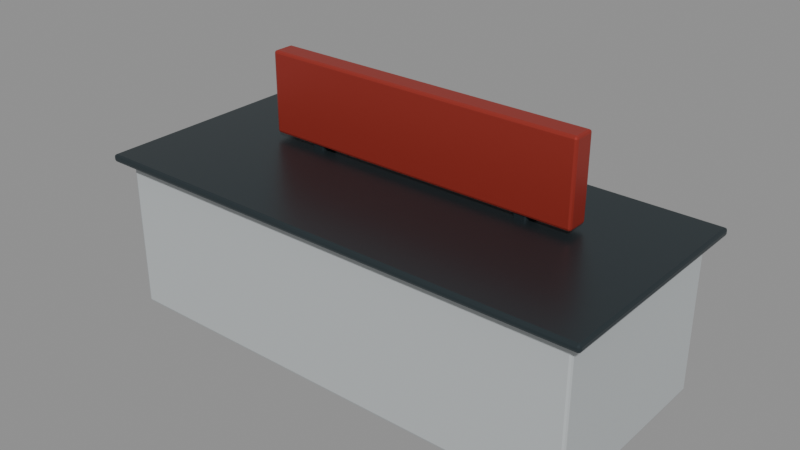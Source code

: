 # Source: model.blend  (saved by Blender 4.3.34; exported with 4.5.12 LTS)
import bpy
from mathutils import Matrix  # noqa: F401  (used for matrix-valued properties, if any)

bpy.ops.wm.read_factory_settings(use_empty=True)
scene = bpy.context.scene
scene.name = 'Scene'

# ---- collections
col_b06_control = bpy.data.collections.new('B06_Control'); scene.collection.children.link(col_b06_control)
col_b06_control_roof = bpy.data.collections.new('B06_Control_Roof'); col_b06_control.children.link(col_b06_control_roof)
col_ctl_island = bpy.data.collections.new('CTL_Island'); scene.collection.children.link(col_ctl_island)

# ---- materials (node trees are filled in below, after node groups)
mat_pale_cast_concrete = bpy.data.materials.new('Pale cast concrete')
mat_pale_cast_concrete.diffuse_color = (0.49, 0.52, 0.53, 1.0)
mat_graphite_structure = bpy.data.materials.new('Graphite structure')
mat_graphite_structure.diffuse_color = (0.055, 0.075, 0.085, 1.0)
mat_oxide_red_panels = bpy.data.materials.new('Oxide red panels')
mat_oxide_red_panels.diffuse_color = (0.36, 0.035, 0.024, 1.0)

# ---- material node trees
mat_pale_cast_concrete.use_nodes = True; mat_pale_cast_concrete.node_tree.nodes.clear()
_N = mat_pale_cast_concrete.node_tree.nodes; _L = mat_pale_cast_concrete.node_tree.links
n0 = _N.new('ShaderNodeBsdfPrincipled'); n0.name = 'Principled BSDF'; n0.location = (10, 300)
n0.inputs[0].default_value = (0.49, 0.52, 0.53, 1.0)
n0.inputs[2].default_value = 0.65
n1 = _N.new('ShaderNodeOutputMaterial'); n1.name = 'Material Output'; n1.location = (300, 300)
_L.new(n0.outputs[0], n1.inputs[0])
n1.is_active_output = True
mat_graphite_structure.use_nodes = True; mat_graphite_structure.node_tree.nodes.clear()
_N = mat_graphite_structure.node_tree.nodes; _L = mat_graphite_structure.node_tree.links
n0 = _N.new('ShaderNodeBsdfPrincipled'); n0.name = 'Principled BSDF'; n0.location = (10, 300)
n0.inputs[0].default_value = (0.055, 0.075, 0.085, 1.0)
n0.inputs[1].default_value = 0.75
n0.inputs[2].default_value = 0.34
n1 = _N.new('ShaderNodeOutputMaterial'); n1.name = 'Material Output'; n1.location = (300, 300)
_L.new(n0.outputs[0], n1.inputs[0])
n1.is_active_output = True
mat_oxide_red_panels.use_nodes = True; mat_oxide_red_panels.node_tree.nodes.clear()
_N = mat_oxide_red_panels.node_tree.nodes; _L = mat_oxide_red_panels.node_tree.links
n0 = _N.new('ShaderNodeBsdfPrincipled'); n0.name = 'Principled BSDF'; n0.location = (10, 300)
n0.inputs[0].default_value = (0.36, 0.035, 0.024, 1.0)
n0.inputs[1].default_value = 0.35
n0.inputs[2].default_value = 0.43
n1 = _N.new('ShaderNodeOutputMaterial'); n1.name = 'Material Output'; n1.location = (300, 300)
_L.new(n0.outputs[0], n1.inputs[0])
n1.is_active_output = True

# ---- meshes
me_cube_353 = bpy.data.meshes.new('Cube.353')
me_cube_353.from_pydata([(-1.9, -0.8, -0.6), (-1.9, -0.8, 0.6), (-1.9, 0.8, -0.6), (-1.9, 0.8, 0.6), (1.9, -0.8, -0.6), (1.9, -0.8, 0.6), (1.9, 0.8, -0.6), (1.9, 0.8, 0.6)], [], [(0, 1, 3, 2), (2, 3, 7, 6), (6, 7, 5, 4), (4, 5, 1, 0), (2, 6, 4, 0), (7, 3, 1, 5)])
_uv = me_cube_353.uv_layers.new(name='UVMap')
_uv.uv.foreach_set('vector', [0.375, 0.0, 0.625, 0.0, 0.625, 0.25, 0.375, 0.25, 0.375, 0.25, 0.625, 0.25, 0.625, 0.5, 0.375, 0.5, 0.375, 0.5, 0.625, 0.5, 0.625, 0.75, 0.375, 0.75, 0.375, 0.75, 0.625, 0.75, 0.625, 1.0, 0.375, 1.0, 0.125, 0.5, 0.375, 0.5, 0.375, 0.75, 0.125, 0.75, 0.625, 0.5, 0.875, 0.5, 0.875, 0.75, 0.625, 0.75])
me_cube_353.materials.append(mat_pale_cast_concrete)
me_cube_353.update()
me_cube_354 = bpy.data.meshes.new('Cube.354')
me_cube_354.from_pydata([(-2.0, -0.9, -0.03), (-2.0, -0.9, 0.03), (-2.0, 0.9, -0.03), (-2.0, 0.9, 0.03), (2.0, -0.9, -0.03), (2.0, -0.9, 0.03), (2.0, 0.9, -0.03), (2.0, 0.9, 0.03)], [], [(0, 1, 3, 2), (2, 3, 7, 6), (6, 7, 5, 4), (4, 5, 1, 0), (2, 6, 4, 0), (7, 3, 1, 5)])
_uv = me_cube_354.uv_layers.new(name='UVMap')
_uv.uv.foreach_set('vector', [0.375, 0.0, 0.625, 0.0, 0.625, 0.25, 0.375, 0.25, 0.375, 0.25, 0.625, 0.25, 0.625, 0.5, 0.375, 0.5, 0.375, 0.5, 0.625, 0.5, 0.625, 0.75, 0.375, 0.75, 0.375, 0.75, 0.625, 0.75, 0.625, 1.0, 0.375, 1.0, 0.125, 0.5, 0.375, 0.5, 0.375, 0.75, 0.125, 0.75, 0.625, 0.5, 0.875, 0.5, 0.875, 0.75, 0.625, 0.75])
me_cube_354.materials.append(mat_graphite_structure)
me_cube_354.update()
me_cube_356 = bpy.data.meshes.new('Cube.356')
me_cube_356.from_pydata([(-0.06, -0.07, -0.04), (-0.06, -0.07, 0.04), (-0.06, 0.07, -0.04), (-0.06, 0.07, 0.04), (0.06, -0.07, -0.04), (0.06, -0.07, 0.04), (0.06, 0.07, -0.04), (0.06, 0.07, 0.04)], [], [(0, 1, 3, 2), (2, 3, 7, 6), (6, 7, 5, 4), (4, 5, 1, 0), (2, 6, 4, 0), (7, 3, 1, 5)])
_uv = me_cube_356.uv_layers.new(name='UVMap')
_uv.uv.foreach_set('vector', [0.375, 0.0, 0.625, 0.0, 0.625, 0.25, 0.375, 0.25, 0.375, 0.25, 0.625, 0.25, 0.625, 0.5, 0.375, 0.5, 0.375, 0.5, 0.625, 0.5, 0.625, 0.75, 0.375, 0.75, 0.375, 0.75, 0.625, 0.75, 0.625, 1.0, 0.375, 1.0, 0.125, 0.5, 0.375, 0.5, 0.375, 0.75, 0.125, 0.75, 0.625, 0.5, 0.875, 0.5, 0.875, 0.75, 0.625, 0.75])
me_cube_356.materials.append(mat_graphite_structure)
me_cube_356.update()
me_cube_357 = bpy.data.meshes.new('Cube.357')
me_cube_357.from_pydata([(-0.06, -0.07, -0.04), (-0.06, -0.07, 0.04), (-0.06, 0.07, -0.04), (-0.06, 0.07, 0.04), (0.06, -0.07, -0.04), (0.06, -0.07, 0.04), (0.06, 0.07, -0.04), (0.06, 0.07, 0.04)], [], [(0, 1, 3, 2), (2, 3, 7, 6), (6, 7, 5, 4), (4, 5, 1, 0), (2, 6, 4, 0), (7, 3, 1, 5)])
_uv = me_cube_357.uv_layers.new(name='UVMap')
_uv.uv.foreach_set('vector', [0.375, 0.0, 0.625, 0.0, 0.625, 0.25, 0.375, 0.25, 0.375, 0.25, 0.625, 0.25, 0.625, 0.5, 0.375, 0.5, 0.375, 0.5, 0.625, 0.5, 0.625, 0.75, 0.375, 0.75, 0.375, 0.75, 0.625, 0.75, 0.625, 1.0, 0.375, 1.0, 0.125, 0.5, 0.375, 0.5, 0.375, 0.75, 0.125, 0.75, 0.625, 0.5, 0.875, 0.5, 0.875, 0.75, 0.625, 0.75])
me_cube_357.materials.append(mat_graphite_structure)
me_cube_357.update()
me_cube_355 = bpy.data.meshes.new('Cube.355')
me_cube_355.from_pydata([(-1.3, -0.09, -0.325), (-1.3, -0.09, 0.325), (-1.3, 0.09, -0.325), (-1.3, 0.09, 0.325), (1.3, -0.09, -0.325), (1.3, -0.09, 0.325), (1.3, 0.09, -0.325), (1.3, 0.09, 0.325)], [], [(0, 1, 3, 2), (2, 3, 7, 6), (6, 7, 5, 4), (4, 5, 1, 0), (2, 6, 4, 0), (7, 3, 1, 5)])
_uv = me_cube_355.uv_layers.new(name='UVMap')
_uv.uv.foreach_set('vector', [0.375, 0.0, 0.625, 0.0, 0.625, 0.25, 0.375, 0.25, 0.375, 0.25, 0.625, 0.25, 0.625, 0.5, 0.375, 0.5, 0.375, 0.5, 0.625, 0.5, 0.625, 0.75, 0.375, 0.75, 0.375, 0.75, 0.625, 0.75, 0.625, 1.0, 0.375, 1.0, 0.125, 0.5, 0.375, 0.5, 0.375, 0.75, 0.125, 0.75, 0.625, 0.5, 0.875, 0.5, 0.875, 0.75, 0.625, 0.75])
me_cube_355.materials.append(mat_oxide_red_panels)
me_cube_355.update()

# ---- objects
ob_b06_ctl_center_control_island = bpy.data.objects.new('B06_CTL_Center_control_island', me_cube_353)
ob_b06_ctl_center_island_top = bpy.data.objects.new('B06_CTL_Center_island_top', me_cube_354)
ob_b06_ctl_island_panel_mount = bpy.data.objects.new('B06_CTL_Island_panel_mount', me_cube_356)
ob_b06_ctl_island_panel_mount_001 = bpy.data.objects.new('B06_CTL_Island_panel_mount.001', me_cube_357)
ob_b06_ctl_island_status_panel = bpy.data.objects.new('B06_CTL_Island_status_panel', me_cube_355)

# ---- transforms, parenting, visibility, modifiers, constraints
ob_b06_ctl_center_control_island.location = (0.0, 0.0, 0.6)
_m = ob_b06_ctl_center_control_island.modifiers.new('Edge highlight', 'BEVEL')
_m.width = 0.02
_m.width_pct = 0.02
_m.segments = 2
ob_b06_ctl_center_island_top.location = (0.0, 0.0, 1.23)
_m = ob_b06_ctl_center_island_top.modifiers.new('Edge highlight', 'BEVEL')
_m.width = 0.02
_m.width_pct = 0.02
_m.segments = 2
ob_b06_ctl_island_panel_mount.location = (-0.9, 0.2, 1.28)
_m = ob_b06_ctl_island_panel_mount.modifiers.new('Edge highlight', 'BEVEL')
_m.width = 0.02
_m.width_pct = 0.02
_m.segments = 2
ob_b06_ctl_island_panel_mount_001.location = (0.9, 0.2, 1.28)
_m = ob_b06_ctl_island_panel_mount_001.modifiers.new('Edge highlight', 'BEVEL')
_m.width = 0.02
_m.width_pct = 0.02
_m.segments = 2
ob_b06_ctl_island_status_panel.location = (0.0, 0.2, 1.625)
_m = ob_b06_ctl_island_status_panel.modifiers.new('Edge highlight', 'BEVEL')
_m.width = 0.02
_m.width_pct = 0.02
_m.segments = 2

# ---- collection membership
col_ctl_island.objects.link(ob_b06_ctl_center_control_island)
col_ctl_island.objects.link(ob_b06_ctl_center_island_top)
col_ctl_island.objects.link(ob_b06_ctl_island_panel_mount)
col_ctl_island.objects.link(ob_b06_ctl_island_panel_mount_001)
col_ctl_island.objects.link(ob_b06_ctl_island_status_panel)

# ---- scene / render settings (as saved in the file)
scene.frame_start = 1; scene.frame_end = 250; scene.frame_set(1)
scene.render.engine = 'BLENDER_EEVEE_NEXT'
bpy.context.view_layer.update()

# ---- added for rendering (the .blend has no active camera and no usable light): camera, sun + grey world if the file has none
cam_auto = bpy.data.cameras.new('AutoCamera')
cam_auto.lens = 50.0
cam_auto.sensor_width = 36.0
cam_auto.clip_end = 1000.0
ob_auto_camera = bpy.data.objects.new('AutoCamera', cam_auto)
scene.collection.objects.link(ob_auto_camera)
ob_auto_camera.location = (4.44132, -5.32958, 4.52806)
ob_auto_camera.rotation_euler = (1.09748, -7.21219e-08, 0.694738)
scene.camera = ob_auto_camera
light_auto_sun = bpy.data.lights.new('AutoSun', 'SUN')
light_auto_sun.energy = 3.0
light_auto_sun.angle = 0.0523599
ob_auto_sun = bpy.data.objects.new('AutoSun', light_auto_sun)
scene.collection.objects.link(ob_auto_sun)
ob_auto_sun.rotation_euler = (0.872665, 0.174533, 0.523599)
if scene.world is None:
    world_auto = bpy.data.worlds.new('AutoWorld')
    world_auto.color = (0.3, 0.3, 0.3)
    scene.world = world_auto
bpy.context.view_layer.update()
